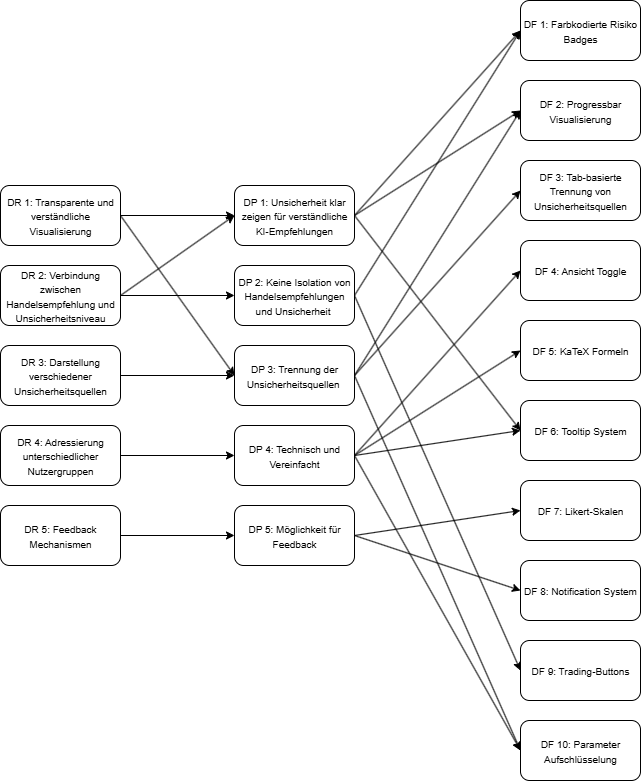

The diagram above was exported from draw.io. Its source (the exported page's mxGraphModel, read from the mxfile embedded in the PNG):
<mxGraphModel dx="1158" dy="1762" grid="1" gridSize="10" guides="1" tooltips="1" connect="1" arrows="1" fold="1" page="1" pageScale="1" pageWidth="827" pageHeight="1169" math="0" shadow="0">
  <root>
    <mxCell id="0" />
    <mxCell id="1" parent="0" />
    <mxCell id="LGGlEpmVxtpggpjEhaLx-11" value="" style="edgeStyle=orthogonalEdgeStyle;rounded=0;orthogonalLoop=1;jettySize=auto;html=1;" edge="1" parent="1" source="LGGlEpmVxtpggpjEhaLx-1" target="LGGlEpmVxtpggpjEhaLx-2">
      <mxGeometry relative="1" as="geometry" />
    </mxCell>
    <mxCell id="LGGlEpmVxtpggpjEhaLx-23" style="rounded=0;orthogonalLoop=1;jettySize=auto;html=1;entryX=0;entryY=0.5;entryDx=0;entryDy=0;exitX=1;exitY=0.5;exitDx=0;exitDy=0;" edge="1" parent="1" source="LGGlEpmVxtpggpjEhaLx-1" target="LGGlEpmVxtpggpjEhaLx-14">
      <mxGeometry relative="1" as="geometry" />
    </mxCell>
    <mxCell id="LGGlEpmVxtpggpjEhaLx-1" value="&lt;font style=&quot;font-size: 10px;&quot;&gt;DR 1: Transparente und verständliche Visualisierung&lt;/font&gt;" style="rounded=1;whiteSpace=wrap;html=1;" vertex="1" parent="1">
      <mxGeometry x="120" y="105" width="120" height="60" as="geometry" />
    </mxCell>
    <mxCell id="LGGlEpmVxtpggpjEhaLx-40" style="rounded=0;orthogonalLoop=1;jettySize=auto;html=1;entryX=0;entryY=0.5;entryDx=0;entryDy=0;exitX=1;exitY=0.5;exitDx=0;exitDy=0;" edge="1" parent="1" source="LGGlEpmVxtpggpjEhaLx-2" target="LGGlEpmVxtpggpjEhaLx-39">
      <mxGeometry relative="1" as="geometry" />
    </mxCell>
    <mxCell id="LGGlEpmVxtpggpjEhaLx-42" style="rounded=0;orthogonalLoop=1;jettySize=auto;html=1;entryX=0;entryY=0.5;entryDx=0;entryDy=0;exitX=1;exitY=0.5;exitDx=0;exitDy=0;" edge="1" parent="1" source="LGGlEpmVxtpggpjEhaLx-2" target="LGGlEpmVxtpggpjEhaLx-34">
      <mxGeometry relative="1" as="geometry" />
    </mxCell>
    <mxCell id="LGGlEpmVxtpggpjEhaLx-48" style="rounded=0;orthogonalLoop=1;jettySize=auto;html=1;entryX=0;entryY=0.5;entryDx=0;entryDy=0;exitX=1;exitY=0.5;exitDx=0;exitDy=0;" edge="1" parent="1" source="LGGlEpmVxtpggpjEhaLx-2" target="LGGlEpmVxtpggpjEhaLx-35">
      <mxGeometry relative="1" as="geometry" />
    </mxCell>
    <mxCell id="LGGlEpmVxtpggpjEhaLx-2" value="&lt;font size=&quot;1&quot;&gt;DP 1: Unsicherheit klar zeigen für verständliche KI-Empfehlungen&lt;/font&gt;" style="rounded=1;whiteSpace=wrap;html=1;" vertex="1" parent="1">
      <mxGeometry x="354" y="105" width="120" height="60" as="geometry" />
    </mxCell>
    <mxCell id="LGGlEpmVxtpggpjEhaLx-13" value="" style="rounded=0;orthogonalLoop=1;jettySize=auto;html=1;entryX=0;entryY=0.5;entryDx=0;entryDy=0;jumpSize=6;strokeColor=default;exitX=1;exitY=0.5;exitDx=0;exitDy=0;" edge="1" parent="1" source="LGGlEpmVxtpggpjEhaLx-6" target="LGGlEpmVxtpggpjEhaLx-2">
      <mxGeometry relative="1" as="geometry">
        <mxPoint x="440" y="385" as="targetPoint" />
      </mxGeometry>
    </mxCell>
    <mxCell id="LGGlEpmVxtpggpjEhaLx-26" style="rounded=0;orthogonalLoop=1;jettySize=auto;html=1;entryX=0;entryY=0.5;entryDx=0;entryDy=0;exitX=1;exitY=0.5;exitDx=0;exitDy=0;" edge="1" parent="1" source="LGGlEpmVxtpggpjEhaLx-6" target="LGGlEpmVxtpggpjEhaLx-15">
      <mxGeometry relative="1" as="geometry" />
    </mxCell>
    <mxCell id="LGGlEpmVxtpggpjEhaLx-6" value="&lt;font style=&quot;font-size: 10px;&quot;&gt;DR 2: Verbindung zwischen Handelsempfehlung und Unsicherheitsniveau&lt;/font&gt;" style="rounded=1;whiteSpace=wrap;html=1;" vertex="1" parent="1">
      <mxGeometry x="120" y="185" width="120" height="60" as="geometry" />
    </mxCell>
    <mxCell id="LGGlEpmVxtpggpjEhaLx-20" value="" style="edgeStyle=orthogonalEdgeStyle;rounded=0;orthogonalLoop=1;jettySize=auto;html=1;" edge="1" parent="1" source="LGGlEpmVxtpggpjEhaLx-7" target="LGGlEpmVxtpggpjEhaLx-16">
      <mxGeometry relative="1" as="geometry" />
    </mxCell>
    <mxCell id="LGGlEpmVxtpggpjEhaLx-7" value="&lt;font style=&quot;font-size: 10px;&quot;&gt;DR 5: Feedback Mechanismen&lt;/font&gt;" style="rounded=1;whiteSpace=wrap;html=1;" vertex="1" parent="1">
      <mxGeometry x="120" y="425" width="120" height="60" as="geometry" />
    </mxCell>
    <mxCell id="LGGlEpmVxtpggpjEhaLx-19" value="" style="edgeStyle=orthogonalEdgeStyle;rounded=0;orthogonalLoop=1;jettySize=auto;html=1;" edge="1" parent="1" source="LGGlEpmVxtpggpjEhaLx-8" target="LGGlEpmVxtpggpjEhaLx-17">
      <mxGeometry relative="1" as="geometry" />
    </mxCell>
    <mxCell id="LGGlEpmVxtpggpjEhaLx-8" value="&lt;font style=&quot;font-size: 10px;&quot;&gt;DR 4: Adressierung unterschiedlicher Nutzergruppen&lt;/font&gt;" style="rounded=1;whiteSpace=wrap;html=1;" vertex="1" parent="1">
      <mxGeometry x="120" y="345" width="120" height="60" as="geometry" />
    </mxCell>
    <mxCell id="LGGlEpmVxtpggpjEhaLx-9" value="&lt;font style=&quot;font-size: 10px;&quot;&gt;DR 3: Darstellung verschiedener Unsicherheitsquellen&lt;/font&gt;" style="rounded=1;whiteSpace=wrap;html=1;" vertex="1" parent="1">
      <mxGeometry x="120" y="265" width="120" height="60" as="geometry" />
    </mxCell>
    <mxCell id="LGGlEpmVxtpggpjEhaLx-49" style="rounded=0;orthogonalLoop=1;jettySize=auto;html=1;entryX=0;entryY=0.5;entryDx=0;entryDy=0;exitX=1;exitY=0.5;exitDx=0;exitDy=0;" edge="1" parent="1" source="LGGlEpmVxtpggpjEhaLx-16" target="LGGlEpmVxtpggpjEhaLx-30">
      <mxGeometry relative="1" as="geometry" />
    </mxCell>
    <mxCell id="LGGlEpmVxtpggpjEhaLx-50" style="rounded=0;orthogonalLoop=1;jettySize=auto;html=1;entryX=0;entryY=0.5;entryDx=0;entryDy=0;exitX=1;exitY=0.5;exitDx=0;exitDy=0;" edge="1" parent="1" source="LGGlEpmVxtpggpjEhaLx-16" target="LGGlEpmVxtpggpjEhaLx-33">
      <mxGeometry relative="1" as="geometry" />
    </mxCell>
    <mxCell id="LGGlEpmVxtpggpjEhaLx-16" value="&lt;font size=&quot;1&quot;&gt;DP 5: Möglichkeit für Feedback&lt;/font&gt;" style="rounded=1;whiteSpace=wrap;html=1;" vertex="1" parent="1">
      <mxGeometry x="354" y="425" width="120" height="60" as="geometry" />
    </mxCell>
    <mxCell id="LGGlEpmVxtpggpjEhaLx-45" style="rounded=0;orthogonalLoop=1;jettySize=auto;html=1;entryX=0;entryY=0.5;entryDx=0;entryDy=0;exitX=1;exitY=0.5;exitDx=0;exitDy=0;" edge="1" parent="1" source="LGGlEpmVxtpggpjEhaLx-17" target="LGGlEpmVxtpggpjEhaLx-37">
      <mxGeometry relative="1" as="geometry" />
    </mxCell>
    <mxCell id="LGGlEpmVxtpggpjEhaLx-46" style="rounded=0;orthogonalLoop=1;jettySize=auto;html=1;entryX=0;entryY=0.5;entryDx=0;entryDy=0;exitX=1;exitY=0.5;exitDx=0;exitDy=0;" edge="1" parent="1" source="LGGlEpmVxtpggpjEhaLx-17" target="LGGlEpmVxtpggpjEhaLx-38">
      <mxGeometry relative="1" as="geometry" />
    </mxCell>
    <mxCell id="LGGlEpmVxtpggpjEhaLx-47" style="rounded=0;orthogonalLoop=1;jettySize=auto;html=1;entryX=0;entryY=0.5;entryDx=0;entryDy=0;exitX=1;exitY=0.5;exitDx=0;exitDy=0;" edge="1" parent="1" source="LGGlEpmVxtpggpjEhaLx-17" target="LGGlEpmVxtpggpjEhaLx-35">
      <mxGeometry relative="1" as="geometry" />
    </mxCell>
    <mxCell id="LGGlEpmVxtpggpjEhaLx-53" style="rounded=0;orthogonalLoop=1;jettySize=auto;html=1;entryX=0;entryY=0.5;entryDx=0;entryDy=0;exitX=1;exitY=0.5;exitDx=0;exitDy=0;" edge="1" parent="1" source="LGGlEpmVxtpggpjEhaLx-17" target="LGGlEpmVxtpggpjEhaLx-31">
      <mxGeometry relative="1" as="geometry" />
    </mxCell>
    <mxCell id="LGGlEpmVxtpggpjEhaLx-17" value="&lt;font size=&quot;1&quot;&gt;DP 4: Technisch und Vereinfacht&lt;/font&gt;" style="rounded=1;whiteSpace=wrap;html=1;" vertex="1" parent="1">
      <mxGeometry x="354" y="345" width="120" height="60" as="geometry" />
    </mxCell>
    <mxCell id="LGGlEpmVxtpggpjEhaLx-41" style="rounded=0;orthogonalLoop=1;jettySize=auto;html=1;entryX=0;entryY=0.5;entryDx=0;entryDy=0;exitX=1;exitY=0.5;exitDx=0;exitDy=0;" edge="1" parent="1" source="LGGlEpmVxtpggpjEhaLx-15" target="LGGlEpmVxtpggpjEhaLx-39">
      <mxGeometry relative="1" as="geometry" />
    </mxCell>
    <mxCell id="LGGlEpmVxtpggpjEhaLx-51" style="rounded=0;orthogonalLoop=1;jettySize=auto;html=1;entryX=0;entryY=0.5;entryDx=0;entryDy=0;exitX=1;exitY=0.5;exitDx=0;exitDy=0;" edge="1" parent="1" source="LGGlEpmVxtpggpjEhaLx-15" target="LGGlEpmVxtpggpjEhaLx-36">
      <mxGeometry relative="1" as="geometry" />
    </mxCell>
    <mxCell id="LGGlEpmVxtpggpjEhaLx-15" value="&lt;font size=&quot;1&quot;&gt;DP 2: Keine Isolation von Handelsempfehlungen und Unsicherheit&amp;nbsp;&lt;/font&gt;" style="rounded=1;whiteSpace=wrap;html=1;" vertex="1" parent="1">
      <mxGeometry x="354" y="185" width="120" height="60" as="geometry" />
    </mxCell>
    <mxCell id="LGGlEpmVxtpggpjEhaLx-28" value="" style="edgeStyle=orthogonalEdgeStyle;rounded=0;orthogonalLoop=1;jettySize=auto;html=1;" edge="1" parent="1" source="LGGlEpmVxtpggpjEhaLx-9" target="LGGlEpmVxtpggpjEhaLx-14">
      <mxGeometry relative="1" as="geometry">
        <mxPoint x="220" y="575" as="sourcePoint" />
        <mxPoint x="414" y="325" as="targetPoint" />
      </mxGeometry>
    </mxCell>
    <mxCell id="LGGlEpmVxtpggpjEhaLx-43" style="rounded=0;orthogonalLoop=1;jettySize=auto;html=1;entryX=0;entryY=0.5;entryDx=0;entryDy=0;exitX=1;exitY=0.5;exitDx=0;exitDy=0;" edge="1" parent="1" source="LGGlEpmVxtpggpjEhaLx-14" target="LGGlEpmVxtpggpjEhaLx-34">
      <mxGeometry relative="1" as="geometry" />
    </mxCell>
    <mxCell id="LGGlEpmVxtpggpjEhaLx-44" style="rounded=0;orthogonalLoop=1;jettySize=auto;html=1;entryX=0;entryY=0.5;entryDx=0;entryDy=0;exitX=1;exitY=0.5;exitDx=0;exitDy=0;" edge="1" parent="1" source="LGGlEpmVxtpggpjEhaLx-14" target="LGGlEpmVxtpggpjEhaLx-29">
      <mxGeometry relative="1" as="geometry" />
    </mxCell>
    <mxCell id="LGGlEpmVxtpggpjEhaLx-52" style="rounded=0;orthogonalLoop=1;jettySize=auto;html=1;entryX=0;entryY=0.5;entryDx=0;entryDy=0;exitX=1;exitY=0.5;exitDx=0;exitDy=0;" edge="1" parent="1" source="LGGlEpmVxtpggpjEhaLx-14" target="LGGlEpmVxtpggpjEhaLx-31">
      <mxGeometry relative="1" as="geometry" />
    </mxCell>
    <mxCell id="LGGlEpmVxtpggpjEhaLx-14" value="&lt;font size=&quot;1&quot;&gt;DP 3: Trennung der Unsicherheitsquellen&amp;nbsp;&lt;/font&gt;" style="rounded=1;whiteSpace=wrap;html=1;" vertex="1" parent="1">
      <mxGeometry x="354" y="265" width="120" height="60" as="geometry" />
    </mxCell>
    <mxCell id="LGGlEpmVxtpggpjEhaLx-29" value="&lt;font size=&quot;1&quot;&gt;DF 3: Tab-basierte Trennung von Unsicherheitsquellen&lt;/font&gt;" style="rounded=1;whiteSpace=wrap;html=1;" vertex="1" parent="1">
      <mxGeometry x="640" y="80" width="120" height="60" as="geometry" />
    </mxCell>
    <mxCell id="LGGlEpmVxtpggpjEhaLx-30" value="&lt;font size=&quot;1&quot;&gt;DF 7: Likert-Skalen&lt;/font&gt;" style="rounded=1;whiteSpace=wrap;html=1;" vertex="1" parent="1">
      <mxGeometry x="640" y="400" width="120" height="60" as="geometry" />
    </mxCell>
    <mxCell id="LGGlEpmVxtpggpjEhaLx-31" value="&lt;font size=&quot;1&quot;&gt;DF 10: Parameter Aufschlüsselung&lt;/font&gt;" style="rounded=1;whiteSpace=wrap;html=1;" vertex="1" parent="1">
      <mxGeometry x="640" y="640" width="120" height="60" as="geometry" />
    </mxCell>
    <mxCell id="LGGlEpmVxtpggpjEhaLx-33" value="&lt;font size=&quot;1&quot;&gt;DF 8: Notification System&lt;/font&gt;" style="rounded=1;whiteSpace=wrap;html=1;" vertex="1" parent="1">
      <mxGeometry x="640" y="480" width="120" height="60" as="geometry" />
    </mxCell>
    <mxCell id="LGGlEpmVxtpggpjEhaLx-34" value="&lt;font size=&quot;1&quot;&gt;DF 2: Progressbar Visualisierung&lt;/font&gt;" style="rounded=1;whiteSpace=wrap;html=1;" vertex="1" parent="1">
      <mxGeometry x="640" width="120" height="60" as="geometry" />
    </mxCell>
    <mxCell id="LGGlEpmVxtpggpjEhaLx-35" value="&lt;font size=&quot;1&quot;&gt;DF 6: Tooltip System&lt;/font&gt;" style="rounded=1;whiteSpace=wrap;html=1;" vertex="1" parent="1">
      <mxGeometry x="640" y="320" width="120" height="60" as="geometry" />
    </mxCell>
    <mxCell id="LGGlEpmVxtpggpjEhaLx-36" value="&lt;font size=&quot;1&quot;&gt;DF 9: Trading-Buttons&lt;/font&gt;" style="rounded=1;whiteSpace=wrap;html=1;" vertex="1" parent="1">
      <mxGeometry x="640" y="560" width="120" height="60" as="geometry" />
    </mxCell>
    <mxCell id="LGGlEpmVxtpggpjEhaLx-37" value="&lt;font size=&quot;1&quot;&gt;DF 4: Ansicht Toggle&lt;/font&gt;" style="rounded=1;whiteSpace=wrap;html=1;" vertex="1" parent="1">
      <mxGeometry x="640" y="160" width="120" height="60" as="geometry" />
    </mxCell>
    <mxCell id="LGGlEpmVxtpggpjEhaLx-38" value="&lt;font size=&quot;1&quot;&gt;DF 5: KaTeX Formeln&lt;/font&gt;" style="rounded=1;whiteSpace=wrap;html=1;" vertex="1" parent="1">
      <mxGeometry x="640" y="240" width="120" height="60" as="geometry" />
    </mxCell>
    <mxCell id="LGGlEpmVxtpggpjEhaLx-39" value="&lt;font size=&quot;1&quot;&gt;DF 1: Farbkodierte Risiko Badges&lt;/font&gt;" style="rounded=1;whiteSpace=wrap;html=1;" vertex="1" parent="1">
      <mxGeometry x="640" y="-80" width="120" height="60" as="geometry" />
    </mxCell>
  </root>
</mxGraphModel>